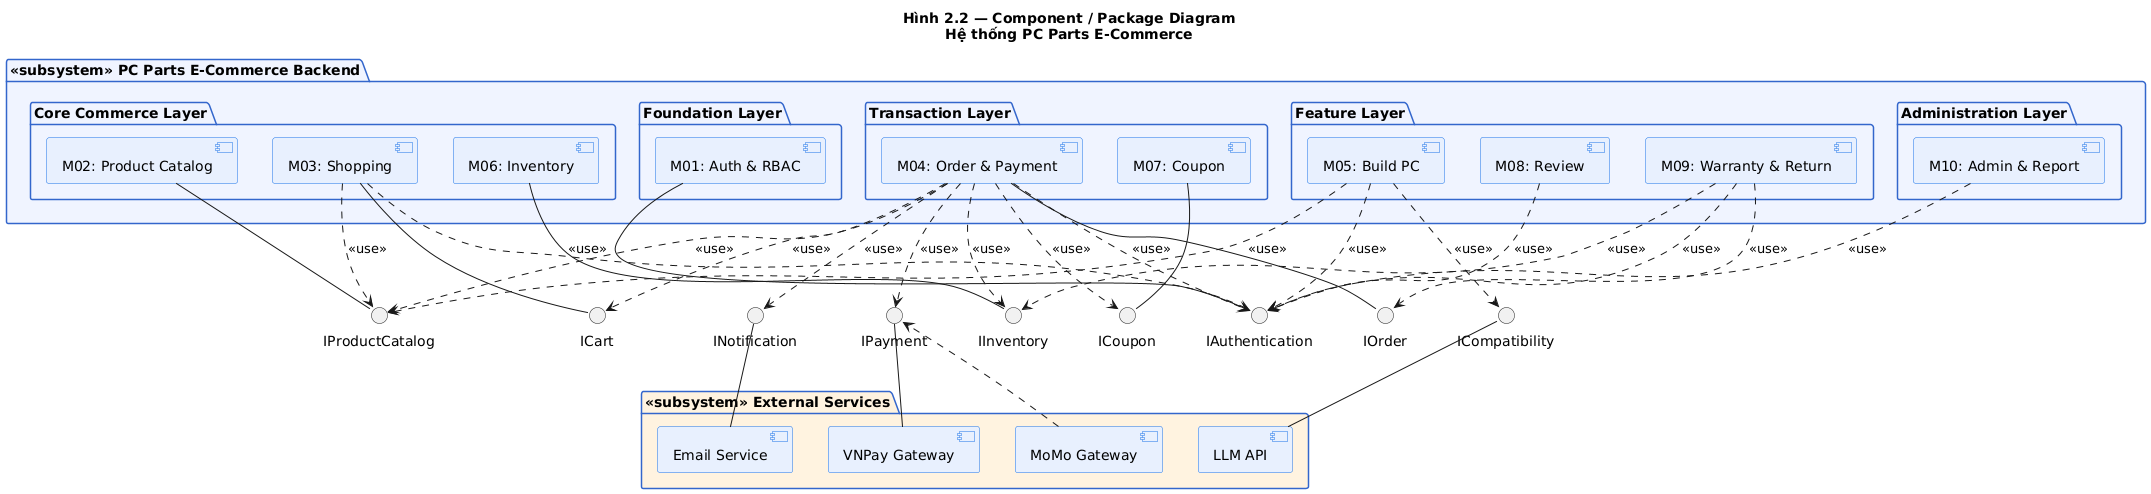

The diagram above was rendered by PlantUML. Its source (embedded in the PNG):
@startuml component_diagram
title Hình 2.2 — Component / Package Diagram\nHệ thống PC Parts E-Commerce

skinparam componentStyle uml2
skinparam package {
    BackgroundColor #F0F4FF
    BorderColor #3366CC
}
skinparam component {
    BackgroundColor #E8F0FE
    BorderColor #1A73E8
}

package "<<subsystem>> PC Parts E-Commerce Backend" {

    package "Foundation Layer" {
        [M01: Auth & RBAC] as M01
    }

    package "Core Commerce Layer" {
        [M02: Product Catalog] as M02
        [M03: Shopping] as M03
        [M06: Inventory] as M06
    }

    package "Transaction Layer" {
        [M04: Order & Payment] as M04
        [M07: Coupon] as M07
    }

    package "Feature Layer" {
        [M05: Build PC] as M05
        [M08: Review] as M08
        [M09: Warranty & Return] as M09
    }

    package "Administration Layer" {
        [M10: Admin & Report] as M10
    }
}

package "<<subsystem>> External Services" #FFF3E0 {
    [VNPay Gateway] as VNPay
    [MoMo Gateway] as MoMo
    [LLM API] as LLM
    [Email Service] as SMTP
}

' === Provided Interfaces ===
interface "IAuthentication" as IAuth
interface "IProductCatalog" as IProd
interface "ICart" as ICart
interface "IOrder" as IOrder
interface "IInventory" as IInv
interface "ICoupon" as ICoupon

M01 -down- IAuth
M02 -down- IProd
M03 -down- ICart
M04 -down- IOrder
M06 -down- IInv
M07 -down- ICoupon

' === Required Interfaces (External) ===
interface "IPayment" as IPay
interface "ICompatibility" as ICompat
interface "INotification" as INotif

VNPay -up- IPay
LLM -up- ICompat
SMTP -up- INotif

' === Dependencies on IAuthentication ===
M03 ..> IAuth : <<use>>
M04 ..> IAuth : <<use>>
M05 ..> IAuth : <<use>>
M08 ..> IAuth : <<use>>
M09 ..> IAuth : <<use>>
M10 ..> IAuth : <<use>>

' === Dependencies on IProductCatalog ===
M03 ..> IProd : <<use>>
M04 ..> IProd : <<use>>
M05 ..> IProd : <<use>>

' === Transaction Dependencies ===
M04 ..> ICart : <<use>>
M04 ..> IInv : <<use>>
M04 ..> ICoupon : <<use>>

' === Warranty & Return Dependencies ===
M09 ..> IOrder : <<use>>
M09 ..> IInv : <<use>>

' === External Dependencies ===
M04 ..> IPay : <<use>>
M04 ..> INotif : <<use>>
MoMo ..> IPay
M05 ..> ICompat : <<use>>

@enduml